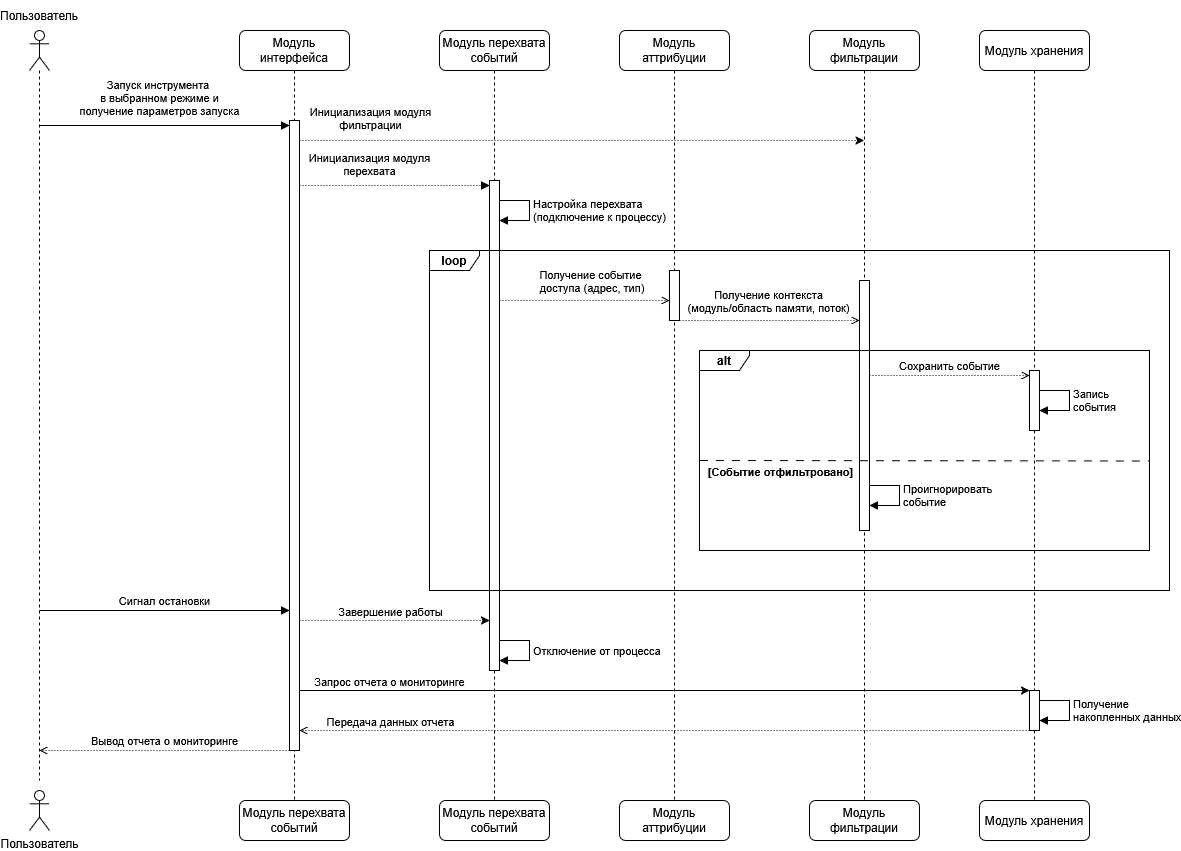

The diagram above was exported from draw.io. Its source (the exported page's mxGraphModel, read from the mxfile embedded in the PNG):
<mxGraphModel dx="2352" dy="966" grid="1" gridSize="10" guides="1" tooltips="1" connect="1" arrows="1" fold="1" page="1" pageScale="1" pageWidth="827" pageHeight="1169" math="0" shadow="0">
  <root>
    <mxCell id="0" />
    <mxCell id="1" parent="0" />
    <mxCell id="JjOIXYm7__A2SzgkGrcC-1" parent="1" style="shape=umlLifeline;perimeter=lifelinePerimeter;whiteSpace=wrap;html=1;container=1;dropTarget=0;collapsible=0;recursiveResize=0;outlineConnect=0;portConstraint=eastwest;newEdgeStyle={&quot;edgeStyle&quot;:&quot;elbowEdgeStyle&quot;,&quot;elbow&quot;:&quot;vertical&quot;,&quot;curved&quot;:0,&quot;rounded&quot;:0};rounded=1;" value="Модуль интерфейса" vertex="1">
      <mxGeometry height="770" width="110" x="30" y="140" as="geometry" />
    </mxCell>
    <mxCell id="JjOIXYm7__A2SzgkGrcC-4" parent="JjOIXYm7__A2SzgkGrcC-1" style="html=1;points=[[0,0,0,0,5],[0,1,0,0,-5],[1,0,0,0,5],[1,1,0,0,-5]];perimeter=orthogonalPerimeter;outlineConnect=0;targetShapes=umlLifeline;portConstraint=eastwest;newEdgeStyle={&quot;curved&quot;:0,&quot;rounded&quot;:0};" value="" vertex="1">
      <mxGeometry height="630" width="10" x="50" y="90" as="geometry" />
    </mxCell>
    <mxCell id="JjOIXYm7__A2SzgkGrcC-2" parent="1" style="shape=umlLifeline;perimeter=lifelinePerimeter;whiteSpace=wrap;html=1;container=1;dropTarget=0;collapsible=0;recursiveResize=0;outlineConnect=0;portConstraint=eastwest;newEdgeStyle={&quot;edgeStyle&quot;:&quot;elbowEdgeStyle&quot;,&quot;elbow&quot;:&quot;vertical&quot;,&quot;curved&quot;:0,&quot;rounded&quot;:0};rounded=1;" value="Модуль перехвата событий" vertex="1">
      <mxGeometry height="770" width="110" x="230" y="140" as="geometry" />
    </mxCell>
    <mxCell id="JjOIXYm7__A2SzgkGrcC-25" parent="JjOIXYm7__A2SzgkGrcC-2" style="html=1;points=[[0,0,0,0,5],[0,1,0,0,-5],[1,0,0,0,5],[1,1,0,0,-5]];perimeter=orthogonalPerimeter;outlineConnect=0;targetShapes=umlLifeline;portConstraint=eastwest;newEdgeStyle={&quot;curved&quot;:0,&quot;rounded&quot;:0};" value="" vertex="1">
      <mxGeometry height="490" width="10" x="50" y="150" as="geometry" />
    </mxCell>
    <mxCell id="JjOIXYm7__A2SzgkGrcC-3" parent="1" style="shape=umlLifeline;perimeter=lifelinePerimeter;whiteSpace=wrap;html=1;container=1;dropTarget=0;collapsible=0;recursiveResize=0;outlineConnect=0;portConstraint=eastwest;newEdgeStyle={&quot;curved&quot;:0,&quot;rounded&quot;:0};participant=umlActor;" value="" vertex="1">
      <mxGeometry height="750" width="20" x="-180" y="140" as="geometry" />
    </mxCell>
    <mxCell id="JjOIXYm7__A2SzgkGrcC-7" parent="1" style="shape=umlFrame;whiteSpace=wrap;html=1;pointerEvents=0;width=50;height=20;" value="&lt;div&gt;&lt;b&gt;loop&lt;/b&gt;&lt;/div&gt;" vertex="1">
      <mxGeometry height="340" width="740" x="220" y="360" as="geometry" />
    </mxCell>
    <mxCell id="JjOIXYm7__A2SzgkGrcC-9" parent="1" style="shape=umlActor;verticalLabelPosition=bottom;verticalAlign=top;html=1;" value="Пользователь" vertex="1">
      <mxGeometry height="40" width="20" x="-180" y="900" as="geometry" />
    </mxCell>
    <mxCell id="JjOIXYm7__A2SzgkGrcC-19" parent="1" style="shape=umlLifeline;perimeter=lifelinePerimeter;whiteSpace=wrap;html=1;container=1;dropTarget=0;collapsible=0;recursiveResize=0;outlineConnect=0;portConstraint=eastwest;newEdgeStyle={&quot;edgeStyle&quot;:&quot;elbowEdgeStyle&quot;,&quot;elbow&quot;:&quot;vertical&quot;,&quot;curved&quot;:0,&quot;rounded&quot;:0};rounded=1;" value="Модуль аттрибуции" vertex="1">
      <mxGeometry height="770" width="110" x="410" y="140" as="geometry" />
    </mxCell>
    <mxCell id="JjOIXYm7__A2SzgkGrcC-44" parent="JjOIXYm7__A2SzgkGrcC-19" style="html=1;points=[[0,0,0,0,5],[0,1,0,0,-5],[1,0,0,0,5],[1,1,0,0,-5]];perimeter=orthogonalPerimeter;outlineConnect=0;targetShapes=umlLifeline;portConstraint=eastwest;newEdgeStyle={&quot;curved&quot;:0,&quot;rounded&quot;:0};" value="" vertex="1">
      <mxGeometry height="50" width="10" x="50" y="240" as="geometry" />
    </mxCell>
    <mxCell id="JjOIXYm7__A2SzgkGrcC-20" parent="1" style="shape=umlLifeline;perimeter=lifelinePerimeter;whiteSpace=wrap;html=1;container=1;dropTarget=0;collapsible=0;recursiveResize=0;outlineConnect=0;portConstraint=eastwest;newEdgeStyle={&quot;edgeStyle&quot;:&quot;elbowEdgeStyle&quot;,&quot;elbow&quot;:&quot;vertical&quot;,&quot;curved&quot;:0,&quot;rounded&quot;:0};rounded=1;" value="Модуль фильтрации" vertex="1">
      <mxGeometry height="770" width="110" x="600" y="140" as="geometry" />
    </mxCell>
    <mxCell id="JjOIXYm7__A2SzgkGrcC-56" parent="JjOIXYm7__A2SzgkGrcC-20" style="html=1;points=[[0,0,0,0,5],[0,1,0,0,-5],[1,0,0,0,5],[1,1,0,0,-5]];perimeter=orthogonalPerimeter;outlineConnect=0;targetShapes=umlLifeline;portConstraint=eastwest;newEdgeStyle={&quot;curved&quot;:0,&quot;rounded&quot;:0};" value="" vertex="1">
      <mxGeometry height="250" width="10" x="50" y="250" as="geometry" />
    </mxCell>
    <mxCell id="JjOIXYm7__A2SzgkGrcC-21" parent="1" style="shape=umlLifeline;perimeter=lifelinePerimeter;whiteSpace=wrap;html=1;container=1;dropTarget=0;collapsible=0;recursiveResize=0;outlineConnect=0;portConstraint=eastwest;newEdgeStyle={&quot;edgeStyle&quot;:&quot;elbowEdgeStyle&quot;,&quot;elbow&quot;:&quot;vertical&quot;,&quot;curved&quot;:0,&quot;rounded&quot;:0};rounded=1;" value="Модуль хранения" vertex="1">
      <mxGeometry height="770" width="110" x="770" y="140" as="geometry" />
    </mxCell>
    <mxCell id="JjOIXYm7__A2SzgkGrcC-37" parent="JjOIXYm7__A2SzgkGrcC-21" style="html=1;points=[[0,0,0,0,5],[0,1,0,0,-5],[1,0,0,0,5],[1,1,0,0,-5]];perimeter=orthogonalPerimeter;outlineConnect=0;targetShapes=umlLifeline;portConstraint=eastwest;newEdgeStyle={&quot;curved&quot;:0,&quot;rounded&quot;:0};" value="" vertex="1">
      <mxGeometry height="40" width="10" x="50" y="660" as="geometry" />
    </mxCell>
    <mxCell id="JjOIXYm7__A2SzgkGrcC-5" edge="1" parent="1" source="JjOIXYm7__A2SzgkGrcC-3" style="html=1;verticalAlign=bottom;endArrow=block;curved=0;rounded=0;entryX=0;entryY=0;entryDx=0;entryDy=5;" target="JjOIXYm7__A2SzgkGrcC-4" value="&lt;div&gt;Запуск инструмента&amp;nbsp;&lt;/div&gt;&lt;div&gt;в выбранном режиме и&lt;/div&gt;&lt;div&gt;получение параметров запуска&lt;/div&gt;">
      <mxGeometry relative="1" x="-0.0386" y="5" as="geometry">
        <mxPoint as="offset" />
        <mxPoint y="285" as="sourcePoint" />
      </mxGeometry>
    </mxCell>
    <mxCell id="JjOIXYm7__A2SzgkGrcC-22" edge="1" parent="1" style="html=1;verticalAlign=bottom;endArrow=block;curved=0;rounded=0;entryX=0;entryY=0;entryDx=0;entryDy=5;" value="Сигнал остановки">
      <mxGeometry relative="1" as="geometry">
        <mxPoint x="-170" y="720" as="sourcePoint" />
        <mxPoint x="80" y="720" as="targetPoint" />
      </mxGeometry>
    </mxCell>
    <mxCell id="JjOIXYm7__A2SzgkGrcC-23" edge="1" parent="1" style="html=1;verticalAlign=bottom;endArrow=open;curved=0;rounded=0;dashed=1;dashPattern=1 2;endFill=0;" value="Вывод отчета о мониторинге">
      <mxGeometry relative="1" as="geometry">
        <mxPoint x="80" y="860" as="sourcePoint" />
        <mxPoint x="-170.18965517241372" y="860" as="targetPoint" />
      </mxGeometry>
    </mxCell>
    <mxCell id="JjOIXYm7__A2SzgkGrcC-26" edge="1" parent="1" style="html=1;verticalAlign=bottom;endArrow=block;curved=0;rounded=0;dashed=1;dashPattern=1 2;" target="JjOIXYm7__A2SzgkGrcC-25" value="&lt;div&gt;Инициализация модуля&lt;/div&gt;&lt;div&gt;перехвата&lt;/div&gt;">
      <mxGeometry relative="1" x="-0.2632" y="5" as="geometry">
        <mxPoint as="offset" />
        <mxPoint x="90" y="295" as="sourcePoint" />
      </mxGeometry>
    </mxCell>
    <mxCell id="JjOIXYm7__A2SzgkGrcC-31" edge="1" parent="1" style="html=1;align=left;spacingLeft=2;endArrow=block;rounded=0;edgeStyle=orthogonalEdgeStyle;curved=0;rounded=0;" value="&lt;div&gt;Настройка перехвата&lt;/div&gt;&lt;div&gt;(подключение к процессу)&lt;/div&gt;">
      <mxGeometry relative="1" as="geometry">
        <mxPoint as="offset" />
        <Array as="points">
          <mxPoint x="320" y="310" />
          <mxPoint x="320" y="330" />
          <mxPoint x="290" y="330" />
        </Array>
        <mxPoint x="290" y="310" as="sourcePoint" />
        <mxPoint x="290" y="330" as="targetPoint" />
      </mxGeometry>
    </mxCell>
    <mxCell id="JjOIXYm7__A2SzgkGrcC-32" edge="1" parent="1" style="endArrow=classic;html=1;rounded=0;dashed=1;dashPattern=1 2;" value="">
      <mxGeometry height="50" relative="1" width="50" as="geometry">
        <mxPoint x="90" y="730" as="sourcePoint" />
        <mxPoint x="280" y="730" as="targetPoint" />
      </mxGeometry>
    </mxCell>
    <mxCell id="JjOIXYm7__A2SzgkGrcC-33" connectable="0" parent="JjOIXYm7__A2SzgkGrcC-32" style="edgeLabel;html=1;align=center;verticalAlign=middle;resizable=0;points=[];" value="&lt;div&gt;Завершение работы&lt;/div&gt;" vertex="1">
      <mxGeometry relative="1" x="-0.2969" y="4" as="geometry">
        <mxPoint x="23" y="-6" as="offset" />
      </mxGeometry>
    </mxCell>
    <mxCell id="JjOIXYm7__A2SzgkGrcC-34" edge="1" parent="1" style="html=1;align=left;spacingLeft=2;endArrow=block;rounded=0;edgeStyle=orthogonalEdgeStyle;curved=0;rounded=0;" value="Отключение от процесса">
      <mxGeometry relative="1" as="geometry">
        <mxPoint as="offset" />
        <Array as="points">
          <mxPoint x="320" y="750" />
          <mxPoint x="320" y="770" />
          <mxPoint x="290" y="770" />
        </Array>
        <mxPoint x="290" y="750" as="sourcePoint" />
        <mxPoint x="290" y="770" as="targetPoint" />
      </mxGeometry>
    </mxCell>
    <mxCell id="JjOIXYm7__A2SzgkGrcC-35" edge="1" parent="1" source="JjOIXYm7__A2SzgkGrcC-4" style="endArrow=classic;html=1;rounded=0;" target="JjOIXYm7__A2SzgkGrcC-37" value="">
      <mxGeometry height="50" relative="1" width="50" as="geometry">
        <mxPoint x="100" y="800" as="sourcePoint" />
        <mxPoint x="800" y="800" as="targetPoint" />
      </mxGeometry>
    </mxCell>
    <mxCell id="JjOIXYm7__A2SzgkGrcC-36" connectable="0" parent="JjOIXYm7__A2SzgkGrcC-35" style="edgeLabel;html=1;align=center;verticalAlign=middle;resizable=0;points=[];" value="Запрос отчета о мониторинге" vertex="1">
      <mxGeometry relative="1" x="-0.2969" y="4" as="geometry">
        <mxPoint x="-168" y="-6" as="offset" />
      </mxGeometry>
    </mxCell>
    <mxCell id="JjOIXYm7__A2SzgkGrcC-38" edge="1" parent="1" style="html=1;align=left;spacingLeft=2;endArrow=block;rounded=0;edgeStyle=orthogonalEdgeStyle;curved=0;rounded=0;" value="&lt;div&gt;Получение&lt;/div&gt;&lt;div&gt;накопленных данных&lt;/div&gt;">
      <mxGeometry relative="1" as="geometry">
        <mxPoint as="offset" />
        <Array as="points">
          <mxPoint x="860" y="810" />
          <mxPoint x="860" y="830" />
          <mxPoint x="830" y="830" />
        </Array>
        <mxPoint x="830" y="810" as="sourcePoint" />
        <mxPoint x="830" y="830" as="targetPoint" />
      </mxGeometry>
    </mxCell>
    <mxCell id="JjOIXYm7__A2SzgkGrcC-39" edge="1" parent="1" style="endArrow=open;html=1;rounded=0;dashed=1;dashPattern=1 2;endFill=0;" target="JjOIXYm7__A2SzgkGrcC-4" value="">
      <mxGeometry height="50" relative="1" width="50" as="geometry">
        <mxPoint x="820" y="840" as="sourcePoint" />
        <mxPoint x="910" y="840" as="targetPoint" />
      </mxGeometry>
    </mxCell>
    <mxCell id="JjOIXYm7__A2SzgkGrcC-40" connectable="0" parent="JjOIXYm7__A2SzgkGrcC-39" style="edgeLabel;html=1;align=center;verticalAlign=middle;resizable=0;points=[];" value="Передача данных отчета" vertex="1">
      <mxGeometry relative="1" x="-0.2969" y="4" as="geometry">
        <mxPoint x="-383" y="-14" as="offset" />
      </mxGeometry>
    </mxCell>
    <mxCell id="JjOIXYm7__A2SzgkGrcC-45" edge="1" parent="1" style="endArrow=open;html=1;rounded=0;dashed=1;endFill=0;dashPattern=1 2;" value="">
      <mxGeometry height="50" relative="1" width="50" as="geometry">
        <mxPoint x="470" y="430" as="sourcePoint" />
        <mxPoint x="650" y="430" as="targetPoint" />
      </mxGeometry>
    </mxCell>
    <mxCell id="JjOIXYm7__A2SzgkGrcC-46" connectable="0" parent="JjOIXYm7__A2SzgkGrcC-45" style="edgeLabel;html=1;align=center;verticalAlign=middle;resizable=0;points=[];" value="&lt;div&gt;Получение контекста&lt;/div&gt;&lt;div&gt;(модуль/область памяти, поток)&lt;/div&gt;" vertex="1">
      <mxGeometry relative="1" x="0.1958" y="-1" as="geometry">
        <mxPoint x="-20" y="-21" as="offset" />
      </mxGeometry>
    </mxCell>
    <mxCell id="JjOIXYm7__A2SzgkGrcC-51" edge="1" parent="1" style="endArrow=open;html=1;rounded=0;dashed=1;endFill=0;dashPattern=1 2;" value="">
      <mxGeometry height="50" relative="1" width="50" as="geometry">
        <mxPoint x="290" y="410" as="sourcePoint" />
        <mxPoint x="460" y="410" as="targetPoint" />
      </mxGeometry>
    </mxCell>
    <mxCell id="JjOIXYm7__A2SzgkGrcC-54" connectable="0" parent="JjOIXYm7__A2SzgkGrcC-51" style="edgeLabel;html=1;align=center;verticalAlign=middle;resizable=0;points=[];" value="&lt;div&gt;Получение событие&lt;/div&gt;&lt;div&gt;&amp;nbsp;доступа (адрес, тип)&lt;/div&gt;" vertex="1">
      <mxGeometry relative="1" x="-0.1954" y="-1" as="geometry">
        <mxPoint x="22" y="-21" as="offset" />
      </mxGeometry>
    </mxCell>
    <mxCell id="JjOIXYm7__A2SzgkGrcC-55" parent="1" style="shape=umlFrame;whiteSpace=wrap;html=1;pointerEvents=0;width=50;height=20;" value="&lt;b&gt;alt&lt;/b&gt;" vertex="1">
      <mxGeometry height="200" width="450" x="490" y="460" as="geometry" />
    </mxCell>
    <mxCell id="JjOIXYm7__A2SzgkGrcC-58" edge="1" parent="1" source="JjOIXYm7__A2SzgkGrcC-55" style="endArrow=none;html=1;rounded=0;dashed=1;endFill=0;entryX=0.996;entryY=0.649;entryDx=0;entryDy=0;entryPerimeter=0;dashPattern=8 8;exitX=0.001;exitY=0.55;exitDx=0;exitDy=0;exitPerimeter=0;" value="">
      <mxGeometry height="50" relative="1" width="50" as="geometry">
        <mxPoint x="512" y="570" as="sourcePoint" />
        <mxPoint x="939.9999999999999" y="570.5099999999999" as="targetPoint" />
      </mxGeometry>
    </mxCell>
    <mxCell id="JjOIXYm7__A2SzgkGrcC-61" connectable="0" parent="JjOIXYm7__A2SzgkGrcC-58" style="edgeLabel;html=1;align=center;verticalAlign=middle;resizable=0;points=[];" value="&lt;b&gt;[Событие отфильтровано]&lt;/b&gt;" vertex="1">
      <mxGeometry relative="1" x="-0.7472" y="-1" as="geometry">
        <mxPoint x="23" y="9" as="offset" />
      </mxGeometry>
    </mxCell>
    <mxCell id="JjOIXYm7__A2SzgkGrcC-63" edge="1" parent="1" style="html=1;align=left;spacingLeft=2;endArrow=block;rounded=0;edgeStyle=orthogonalEdgeStyle;curved=0;rounded=0;" value="&lt;div&gt;Проигнорировать&lt;/div&gt;&lt;div&gt;событие&lt;/div&gt;">
      <mxGeometry relative="1" as="geometry">
        <mxPoint as="offset" />
        <Array as="points">
          <mxPoint x="690" y="595" />
          <mxPoint x="690" y="615" />
          <mxPoint x="660" y="615" />
        </Array>
        <mxPoint x="660" y="595" as="sourcePoint" />
        <mxPoint x="660" y="615" as="targetPoint" />
      </mxGeometry>
    </mxCell>
    <mxCell id="JjOIXYm7__A2SzgkGrcC-64" parent="1" style="html=1;points=[[0,0,0,0,5],[0,1,0,0,-5],[1,0,0,0,5],[1,1,0,0,-5]];perimeter=orthogonalPerimeter;outlineConnect=0;targetShapes=umlLifeline;portConstraint=eastwest;newEdgeStyle={&quot;curved&quot;:0,&quot;rounded&quot;:0};" value="" vertex="1">
      <mxGeometry height="60" width="10" x="820" y="480" as="geometry" />
    </mxCell>
    <mxCell id="JjOIXYm7__A2SzgkGrcC-65" edge="1" parent="1" source="JjOIXYm7__A2SzgkGrcC-56" style="html=1;verticalAlign=bottom;endArrow=open;curved=0;rounded=0;entryX=0;entryY=0;entryDx=0;entryDy=5;dashed=1;endFill=0;dashPattern=1 2;" target="JjOIXYm7__A2SzgkGrcC-64" value="Сохранить событие">
      <mxGeometry relative="1" as="geometry">
        <mxPoint as="offset" />
        <mxPoint x="660" y="475" as="sourcePoint" />
      </mxGeometry>
    </mxCell>
    <mxCell id="JjOIXYm7__A2SzgkGrcC-67" edge="1" parent="1" style="html=1;align=left;spacingLeft=2;endArrow=block;rounded=0;edgeStyle=orthogonalEdgeStyle;curved=0;rounded=0;" value="&lt;div&gt;Запись&amp;nbsp;&lt;/div&gt;&lt;div&gt;события&lt;/div&gt;">
      <mxGeometry relative="1" as="geometry">
        <mxPoint as="offset" />
        <Array as="points">
          <mxPoint x="860" y="500" />
          <mxPoint x="860" y="520" />
          <mxPoint x="830" y="520" />
        </Array>
        <mxPoint x="830" y="500" as="sourcePoint" />
        <mxPoint x="830" y="520" as="targetPoint" />
      </mxGeometry>
    </mxCell>
    <mxCell id="JjOIXYm7__A2SzgkGrcC-69" parent="1" style="rounded=1;whiteSpace=wrap;html=1;" value="Модуль перехвата событий" vertex="1">
      <mxGeometry height="40" width="110" x="230" y="910" as="geometry" />
    </mxCell>
    <mxCell id="JjOIXYm7__A2SzgkGrcC-72" parent="1" style="text;html=1;whiteSpace=wrap;strokeColor=none;fillColor=none;align=center;verticalAlign=middle;rounded=0;" value="Пользователь" vertex="1">
      <mxGeometry height="30" width="60" x="-200" y="110" as="geometry" />
    </mxCell>
    <mxCell id="JjOIXYm7__A2SzgkGrcC-75" parent="1" style="rounded=1;whiteSpace=wrap;html=1;" value="Модуль перехвата событий" vertex="1">
      <mxGeometry height="40" width="110" x="30" y="910" as="geometry" />
    </mxCell>
    <mxCell id="JjOIXYm7__A2SzgkGrcC-76" parent="1" style="rounded=1;whiteSpace=wrap;html=1;" value="Модуль аттрибуции" vertex="1">
      <mxGeometry height="40" width="110" x="410" y="910" as="geometry" />
    </mxCell>
    <mxCell id="JjOIXYm7__A2SzgkGrcC-77" parent="1" style="rounded=1;whiteSpace=wrap;html=1;" value="Модуль фильтрации" vertex="1">
      <mxGeometry height="40" width="110" x="600" y="910" as="geometry" />
    </mxCell>
    <mxCell id="JjOIXYm7__A2SzgkGrcC-78" parent="1" style="rounded=1;whiteSpace=wrap;html=1;" value="Модуль хранения" vertex="1">
      <mxGeometry height="40" width="110" x="770" y="910" as="geometry" />
    </mxCell>
    <mxCell id="JjOIXYm7__A2SzgkGrcC-80" edge="1" parent="1" style="endArrow=classic;html=1;rounded=0;dashed=1;dashPattern=1 2;" target="JjOIXYm7__A2SzgkGrcC-20" value="">
      <mxGeometry height="50" relative="1" width="50" as="geometry">
        <mxPoint x="90" y="250" as="sourcePoint" />
        <mxPoint x="480" y="250" as="targetPoint" />
      </mxGeometry>
    </mxCell>
    <mxCell id="JjOIXYm7__A2SzgkGrcC-81" connectable="0" parent="JjOIXYm7__A2SzgkGrcC-80" style="edgeLabel;html=1;align=center;verticalAlign=middle;resizable=0;points=[];" value="&lt;div&gt;&lt;br&gt;&lt;/div&gt;&lt;div&gt;Инициализация модуля&lt;/div&gt;&lt;div&gt;фильтрации&lt;/div&gt;" vertex="1">
      <mxGeometry relative="1" x="-0.6304" y="2" as="geometry">
        <mxPoint x="-34" y="-28" as="offset" />
      </mxGeometry>
    </mxCell>
  </root>
</mxGraphModel>